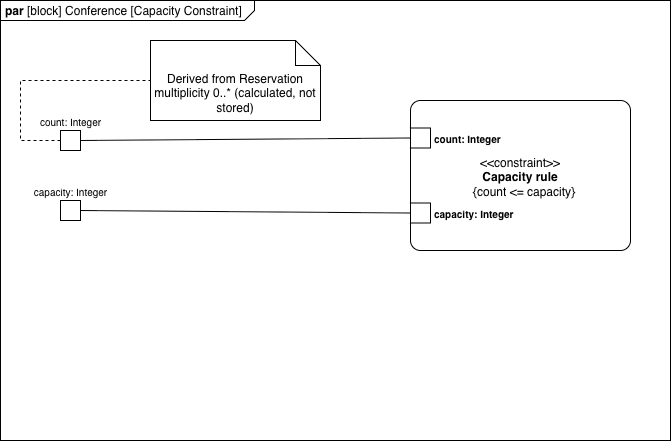

The diagram above was exported from draw.io. Its source (the exported page's mxGraphModel, read from the mxfile embedded in the PNG):
<mxGraphModel dx="874" dy="833" grid="1" gridSize="10" guides="1" tooltips="1" connect="1" arrows="1" fold="1" page="1" pageScale="1" pageWidth="850" pageHeight="1100" math="0" shadow="0">
  <root>
    <mxCell id="0" />
    <mxCell id="1" parent="0" />
    <mxCell id="7dbRj8sS-Qcac4tS71d9-1" parent="1" style="html=1;shape=mxgraph.sysml.package;overflow=fill;labelX=254.75;align=left;spacingLeft=5;verticalAlign=top;spacingTop=-3;" value="&lt;p style=&quot;margin:0px;margin-top:4px;margin-left:5px;text-align:left;&quot;&gt;&lt;b&gt;par&lt;/b&gt;&amp;nbsp;[block] Conference [Capacity Constraint]&lt;/p&gt;" vertex="1">
      <mxGeometry height="440" width="670" x="70" y="130" as="geometry" />
    </mxCell>
    <mxCell id="7dbRj8sS-Qcac4tS71d9-4" parent="1" style="strokeColor=inherit;fillColor=inherit;gradientColor=inherit;html=1;shape=mxgraph.sysml.paramDgm;fontStyle=1;whiteSpace=wrap;align=center;" value="&lt;p style=&quot;font-weight: 400; margin: 4px 0px 0px;&quot;&gt;&amp;lt;&amp;lt;constraint&amp;gt;&amp;gt;&lt;br&gt;&lt;b&gt;Capacity rule&lt;/b&gt;&lt;/p&gt;&lt;p style=&quot;font-weight: 400; margin: 0px 0px 0px 8px;&quot;&gt;{count &amp;lt;= capacity}&lt;/p&gt;" vertex="1">
      <mxGeometry height="150" width="220" x="480" y="230" as="geometry" />
    </mxCell>
    <mxCell id="7dbRj8sS-Qcac4tS71d9-5" connectable="0" parent="7dbRj8sS-Qcac4tS71d9-4" style="html=1;resizable=0;align=left;verticalAlign=middle;labelPosition=left;verticalLabelPosition=middle;labelBackgroundColor=none;fontSize=10;spacingLeft=22;fontStyle=1;" value="count: Integer" vertex="1">
      <mxGeometry y="37.5" as="geometry" />
    </mxCell>
    <mxCell id="7dbRj8sS-Qcac4tS71d9-6" connectable="0" parent="7dbRj8sS-Qcac4tS71d9-4" style="html=1;resizable=0;align=left;verticalAlign=middle;labelPosition=left;verticalLabelPosition=middle;labelBackgroundColor=none;fontSize=10;spacingLeft=22;fontStyle=1;" value="capacity: Integer" vertex="1">
      <mxGeometry y="112.5" as="geometry" />
    </mxCell>
    <mxCell id="7dbRj8sS-Qcac4tS71d9-7" parent="1" style="strokeColor=inherit;fillColor=inherit;gradientColor=inherit;shape=rect;html=1;fontSize=10;verticalLabelPosition=top;verticalAlign=bottom;" value="count: Integer" vertex="1">
      <mxGeometry height="20" width="20" x="130" y="260" as="geometry" />
    </mxCell>
    <mxCell id="7dbRj8sS-Qcac4tS71d9-8" parent="1" style="strokeColor=inherit;fillColor=inherit;gradientColor=inherit;shape=rect;html=1;fontSize=10;verticalLabelPosition=top;verticalAlign=bottom;" value="capacity: Integer" vertex="1">
      <mxGeometry height="20" width="20" x="130" y="330" as="geometry" />
    </mxCell>
    <mxCell id="7dbRj8sS-Qcac4tS71d9-9" edge="1" parent="1" source="7dbRj8sS-Qcac4tS71d9-4" style="strokeColor=inherit;fillColor=inherit;gradientColor=inherit;endArrow=none;html=1;edgeStyle=none;exitY=0.25;exitX=0;entryY=0.5;entryX=1;rounded=0;" target="7dbRj8sS-Qcac4tS71d9-7" value="">
      <mxGeometry relative="1" x="1" as="geometry" />
    </mxCell>
    <mxCell id="7dbRj8sS-Qcac4tS71d9-10" edge="1" parent="1" source="7dbRj8sS-Qcac4tS71d9-4" style="strokeColor=inherit;fillColor=inherit;gradientColor=inherit;endArrow=none;html=1;edgeStyle=none;exitY=0.75;exitX=0;entryY=0.5;entryX=1;rounded=0;" target="7dbRj8sS-Qcac4tS71d9-8" value="">
      <mxGeometry relative="1" x="1" as="geometry" />
    </mxCell>
    <mxCell id="7dbRj8sS-Qcac4tS71d9-14" parent="1" style="shape=note2;boundedLbl=1;whiteSpace=wrap;html=1;size=25;verticalAlign=top;align=center;" value="Derived from Reservation&lt;div&gt;multiplicity 0..* (calculated, not stored)&lt;/div&gt;" vertex="1">
      <mxGeometry height="80" width="170" x="220" y="170" as="geometry" />
    </mxCell>
    <mxCell id="7dbRj8sS-Qcac4tS71d9-16" edge="1" parent="1" source="7dbRj8sS-Qcac4tS71d9-7" style="endArrow=none;dashed=1;html=1;rounded=0;entryX=0;entryY=0.5;entryDx=0;entryDy=0;entryPerimeter=0;exitX=0;exitY=0.5;exitDx=0;exitDy=0;" target="7dbRj8sS-Qcac4tS71d9-14" value="">
      <mxGeometry height="50" relative="1" width="50" as="geometry">
        <Array as="points">
          <mxPoint x="90" y="270" />
          <mxPoint x="90" y="210" />
        </Array>
        <mxPoint x="240" y="460" as="sourcePoint" />
        <mxPoint x="290" y="410" as="targetPoint" />
      </mxGeometry>
    </mxCell>
  </root>
</mxGraphModel>